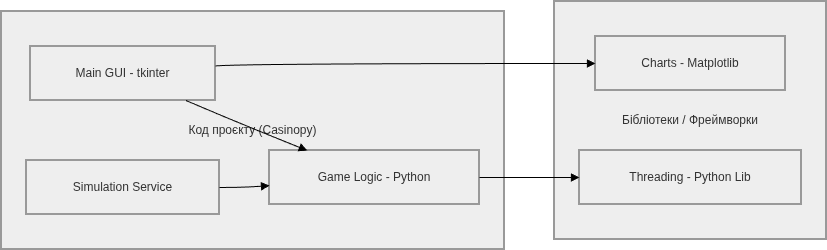

The diagram above was exported from draw.io. Its source (the exported page's mxGraphModel, read from the mxfile embedded in the PNG):
<mxGraphModel dx="1414" dy="825" grid="1" gridSize="10" guides="1" tooltips="1" connect="1" arrows="1" fold="1" page="1" pageScale="1" pageWidth="827" pageHeight="1169" math="0" shadow="0">
  <root>
    <mxCell id="0" />
    <mxCell id="1" parent="0" />
    <mxCell id="7fXaETRKPkWd3-VN4iCr-93" parent="1" style="whiteSpace=wrap;strokeWidth=2;fillColor=light-dark(#eeeeee,#1f2020);strokeColor=light-dark(#999999,#cccccc);fontColor=light-dark(#333333,#cccccc);" value="Бібліотеки / Фреймворки" vertex="1">
      <mxGeometry height="238" width="272" x="573" y="720" as="geometry" />
    </mxCell>
    <mxCell id="7fXaETRKPkWd3-VN4iCr-94" parent="1" style="whiteSpace=wrap;strokeWidth=2;fillColor=light-dark(#eeeeee,#1f2020);strokeColor=light-dark(#999999,#cccccc);fontColor=light-dark(#333333,#cccccc);" value="Код проєкту (Casinopy)" vertex="1">
      <mxGeometry height="238" width="503" x="20" y="730" as="geometry" />
    </mxCell>
    <mxCell id="7fXaETRKPkWd3-VN4iCr-95" parent="1" style="whiteSpace=wrap;strokeWidth=2;fillColor=light-dark(#eeeeee,#1f2020);strokeColor=light-dark(#999999,#cccccc);fontColor=light-dark(#333333,#cccccc);" value="Main GUI - tkinter" vertex="1">
      <mxGeometry height="54" width="185" x="49" y="765" as="geometry" />
    </mxCell>
    <mxCell id="7fXaETRKPkWd3-VN4iCr-96" parent="1" style="whiteSpace=wrap;strokeWidth=2;fillColor=light-dark(#eeeeee,#1f2020);strokeColor=light-dark(#999999,#cccccc);fontColor=light-dark(#333333,#cccccc);" value="Game Logic - Python" vertex="1">
      <mxGeometry height="54" width="210" x="288" y="869" as="geometry" />
    </mxCell>
    <mxCell id="7fXaETRKPkWd3-VN4iCr-97" parent="1" style="whiteSpace=wrap;strokeWidth=2;fillColor=light-dark(#eeeeee,#1f2020);strokeColor=light-dark(#999999,#cccccc);fontColor=light-dark(#333333,#cccccc);" value="Simulation Service" vertex="1">
      <mxGeometry height="54" width="193" x="45" y="879" as="geometry" />
    </mxCell>
    <mxCell id="7fXaETRKPkWd3-VN4iCr-98" parent="1" style="whiteSpace=wrap;strokeWidth=2;fillColor=light-dark(#eeeeee,#1f2020);strokeColor=light-dark(#999999,#cccccc);fontColor=light-dark(#333333,#cccccc);" value="Charts - Matplotlib" vertex="1">
      <mxGeometry height="54" width="190" x="614" y="755" as="geometry" />
    </mxCell>
    <mxCell id="7fXaETRKPkWd3-VN4iCr-99" parent="1" style="whiteSpace=wrap;strokeWidth=2;fillColor=light-dark(#eeeeee,#1f2020);strokeColor=light-dark(#999999,#cccccc);fontColor=light-dark(#333333,#cccccc);" value="Threading - Python Lib" vertex="1">
      <mxGeometry height="54" width="222" x="598" y="869" as="geometry" />
    </mxCell>
    <mxCell id="7fXaETRKPkWd3-VN4iCr-100" edge="1" parent="1" source="7fXaETRKPkWd3-VN4iCr-95" style="curved=1;startArrow=none;endArrow=block;exitX=0.84;exitY=1;entryX=0.18;entryY=0;rounded=0;" target="7fXaETRKPkWd3-VN4iCr-96" value="">
      <mxGeometry relative="1" as="geometry">
        <Array as="points">
          <mxPoint x="263" y="844" />
        </Array>
      </mxGeometry>
    </mxCell>
    <mxCell id="7fXaETRKPkWd3-VN4iCr-101" edge="1" parent="1" source="7fXaETRKPkWd3-VN4iCr-95" style="curved=1;startArrow=none;endArrow=block;exitX=1;exitY=0.36;entryX=0;entryY=0.5;rounded=0;" target="7fXaETRKPkWd3-VN4iCr-98" value="">
      <mxGeometry relative="1" as="geometry">
        <Array as="points">
          <mxPoint x="263" y="782" />
        </Array>
      </mxGeometry>
    </mxCell>
    <mxCell id="7fXaETRKPkWd3-VN4iCr-102" edge="1" parent="1" source="7fXaETRKPkWd3-VN4iCr-96" style="curved=1;startArrow=none;endArrow=block;exitX=1;exitY=0.5;entryX=0;entryY=0.5;rounded=0;" target="7fXaETRKPkWd3-VN4iCr-99" value="">
      <mxGeometry relative="1" as="geometry">
        <Array as="points" />
      </mxGeometry>
    </mxCell>
    <mxCell id="7fXaETRKPkWd3-VN4iCr-103" edge="1" parent="1" source="7fXaETRKPkWd3-VN4iCr-97" style="curved=1;startArrow=none;endArrow=block;exitX=1;exitY=0.5;entryX=0;entryY=0.65;rounded=0;" target="7fXaETRKPkWd3-VN4iCr-96" value="">
      <mxGeometry relative="1" as="geometry">
        <Array as="points">
          <mxPoint x="263" y="906" />
        </Array>
      </mxGeometry>
    </mxCell>
  </root>
</mxGraphModel>